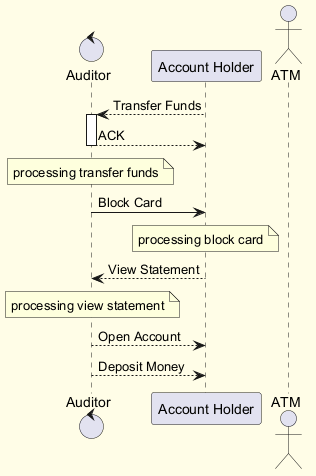

The diagram above was rendered by PlantUML. Its source (embedded in the PNG):
@startuml
skinparam backgroundColor #FFFDE7
skinparam classBackgroundColor #FFF9C4
skinparam classBorderColor #F57F17
control "Auditor" as A
participant "Account Holder" as AH
actor "ATM" as A2
AH --> A : Transfer Funds
activate A
A --> AH : ACK
deactivate A
note over A : processing transfer funds
A -> AH : Block Card
note over AH : processing block card
AH --> A : View Statement
note over A : processing view statement
A --> AH : Open Account
A --> AH : Deposit Money
@enduml